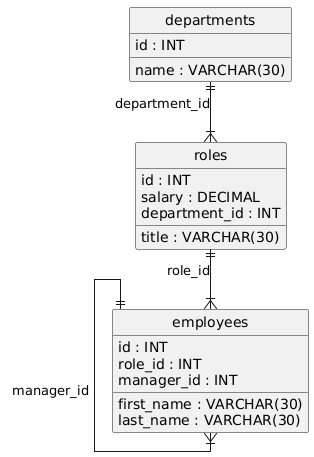

The diagram above was rendered by PlantUML. Its source (embedded in the PNG):
@startuml
hide circle
skinparam linetype ortho

entity "departments" as departments {
  id : INT
  name : VARCHAR(30)
}

entity "roles" as roles {
  id : INT
  title : VARCHAR(30)
  salary : DECIMAL
  department_id : INT
}

entity "employees" as employees {
  id : INT
  first_name : VARCHAR(30)
  last_name : VARCHAR(30)
  role_id : INT
  manager_id : INT
}

departments ||--|{ roles : "department_id"
roles ||--|{ employees : "role_id"
employees ||--|{ employees : "manager_id"
@enduml